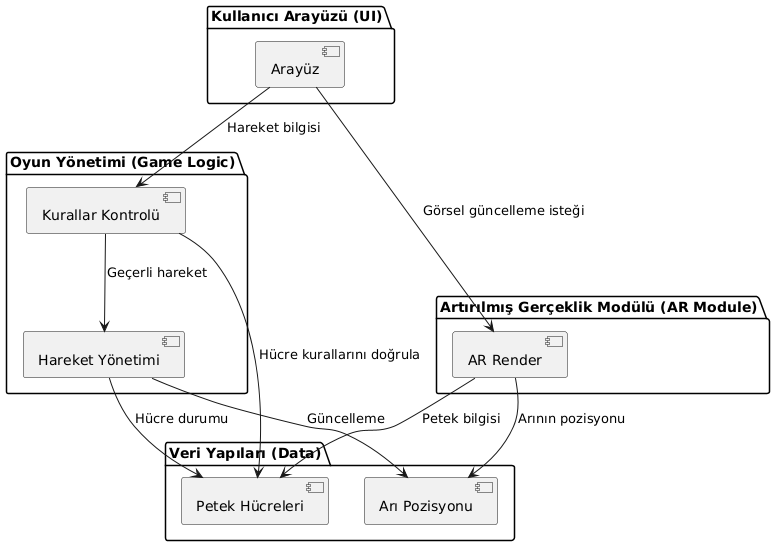

The diagram above was rendered by PlantUML. Its source (embedded in the PNG):
@startuml
package "Kullanıcı Arayüzü (UI)" {
    [Arayüz]
}

package "Oyun Yönetimi (Game Logic)" {
    [Kurallar Kontrolü]
    [Hareket Yönetimi]
}

package "Veri Yapıları (Data)" {
    [Petek Hücreleri]
    [Arı Pozisyonu]
}

package "Artırılmış Gerçeklik Modülü (AR Module)" {
    [AR Render]
}

[Arayüz] --> [Kurallar Kontrolü] : Hareket bilgisi
[Kurallar Kontrolü] --> [Hareket Yönetimi] : Geçerli hareket
[Hareket Yönetimi] --> [Petek Hücreleri] : Hücre durumu
[Hareket Yönetimi] --> [Arı Pozisyonu] : Güncelleme
[Kurallar Kontrolü] --> [Petek Hücreleri] : Hücre kurallarını doğrula
[Arayüz] --> [AR Render] : Görsel güncelleme isteği
[AR Render] --> [Petek Hücreleri] : Petek bilgisi
[AR Render] --> [Arı Pozisyonu] : Arının pozisyonu
@enduml